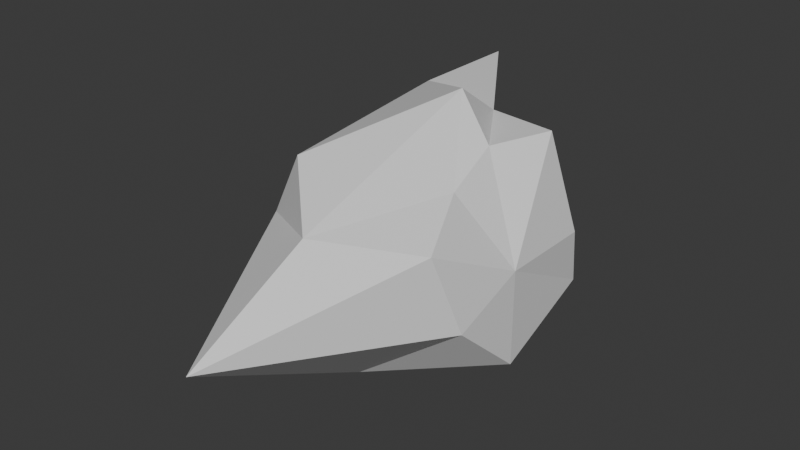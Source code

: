 # Source: ice_shard.blend  (saved by Blender 4.5.90; exported with 4.5.12 LTS)
import bpy
from mathutils import Matrix  # noqa: F401  (used for matrix-valued properties, if any)

bpy.ops.wm.read_factory_settings(use_empty=True)
scene = bpy.context.scene
scene.name = 'Scene'

# ---- collections
col_collection = bpy.data.collections.new('Collection'); scene.collection.children.link(col_collection)

# ---- materials (node trees are filled in below, after node groups)
mat_material = bpy.data.materials.new('Material')
mat_material.alpha_threshold = 0.0
mat_material.roughness = 0.5
mat_material.line_color = (0.0, 0.0, 0.0, 1.0)

# ---- material node trees
mat_material.use_nodes = True; mat_material.node_tree.nodes.clear()
_N = mat_material.node_tree.nodes; _L = mat_material.node_tree.links
n0 = _N.new('ShaderNodeOutputMaterial'); n0.name = 'Material Output'; n0.location = (200, 100)
n1 = _N.new('ShaderNodeBsdfPrincipled'); n1.name = 'Principled BSDF'; n1.location = (-200, 100)
n1.inputs[3].default_value = 1.45
_L.new(n1.outputs[0], n0.inputs[0])
n0.is_active_output = True

# ---- world
world_world = bpy.data.worlds.new('World'); scene.world = world_world
world_world.use_nodes = True; world_world.node_tree.nodes.clear()
_N = world_world.node_tree.nodes; _L = world_world.node_tree.links
n0 = _N.new('ShaderNodeOutputWorld'); n0.name = 'World Output'; n0.location = (200, 100)
n1 = _N.new('ShaderNodeBackground'); n1.name = 'Background'; n1.location = (-200, 100)
n1.inputs[0].default_value = (0.05088, 0.05088, 0.05088, 1.0)
_L.new(n1.outputs[0], n0.inputs[0])
n0.is_active_output = True
world_world.color = (0.05088, 0.05088, 0.05088)
world_world.sun_shadow_jitter_overblur = 0.0

# ---- meshes
me_cube = bpy.data.meshes.new('Cube')
me_cube.from_pydata([(0.1255, 0.1346, 0.1682), (0.1528, 0.186, -0.09915), (0.08543, -0.05045, 0.1219), (0.1538, -0.1161, -0.05623), (-0.1622, 0.4047, 0.1622), (-0.04183, 0.3806, -0.1353), (-0.1116, -0.1622, 0.1622), (-0.1622, -0.1622, -0.02014), (-0.1622, 0.0, -0.1622), (0.07919, 0.03988, 0.1622), (-0.1622, 0.2023, 0.1622), (0.1622, 0.0, -0.1622), (0.1622, 0.1622, 0.0), (-0.1622, -0.1622, 0.05661), (0.1291, -0.1571, 0.07695), (-0.1622, 0.1622, 0.0), (0.1622, 0.0, 0.0), (-0.2099, 0.0, 0.0), (0.0, 0.1622, -0.1622), (0.0, -0.2692, 0.108), (0.0, -0.1622, -0.1622), (0.0, 0.1622, 0.1622), (0.0, 0.0574, -0.1622), (0.0, 0.07792, 0.2219), (0.0, 0.3022, 0.0), (0.0, -0.4824, 0.0)], [], [(23, 6, 19), (19, 13, 25), (10, 15, 17), (11, 20, 22), (16, 2, 14), (21, 12, 24), (0, 16, 12), (1, 22, 18), (6, 17, 13), (21, 10, 23), (7, 17, 8), (1, 16, 11), (24, 1, 18), (16, 3, 11), (8, 15, 5), (25, 7, 20), (3, 25, 20), (5, 24, 18), (21, 9, 0), (18, 8, 5), (15, 21, 24), (8, 20, 7), (14, 19, 25), (23, 2, 9), (23, 10, 6), (19, 6, 13), (10, 4, 15), (11, 3, 20), (16, 9, 2), (21, 0, 12), (0, 9, 16), (1, 11, 22), (6, 10, 17), (21, 4, 10), (7, 13, 17), (1, 12, 16), (24, 12, 1), (16, 14, 3), (8, 17, 15), (25, 13, 7), (3, 14, 25), (5, 15, 24), (21, 23, 9), (18, 22, 8), (15, 4, 21), (8, 22, 20), (14, 2, 19), (23, 19, 2)])
_uv = me_cube.uv_layers.new(name='UVMap')
_uv.uv.foreach_set('vector', [0.75, 0.565, 0.836, 0.75, 0.7479, 0.8377, 0.5832, 0.875, 0.5436, 1.0, 0.5, 0.875, 0.625, 0.1875, 0.5, 0.25, 0.5, 0.125, 0.375, 0.625, 0.25, 0.75, 0.25, 0.5808, 0.5, 0.625, 0.672, 0.68, 0.5726, 0.7622, 0.625, 0.375, 0.5, 0.5, 0.5, 0.375, 0.6387, 0.4795, 0.5, 0.625, 0.5, 0.5, 0.4244, 0.5, 0.25, 0.5808, 0.25, 0.5, 0.625, 0.0, 0.5, 0.125, 0.5436, 0.0, 0.75, 0.5, 0.875, 0.5625, 0.75, 0.565, 0.4845, 0.0, 0.5, 0.125, 0.375, 0.125, 0.4244, 0.5, 0.5, 0.625, 0.375, 0.625, 0.5, 0.375, 0.4244, 0.5, 0.375, 0.375, 0.5, 0.625, 0.4601, 0.7186, 0.375, 0.625, 0.375, 0.125, 0.5, 0.25, 0.375, 0.25, 0.5, 0.875, 0.4845, 1.0, 0.375, 0.875, 0.4601, 0.7186, 0.5, 0.875, 0.375, 0.875, 0.375, 0.25, 0.5, 0.375, 0.375, 0.375, 0.75, 0.5, 0.689, 0.5943, 0.6387, 0.4795, 0.25, 0.5, 0.125, 0.625, 0.125, 0.5, 0.5, 0.25, 0.625, 0.375, 0.5, 0.375, 0.125, 0.625, 0.25, 0.75, 0.125, 0.75, 0.5726, 0.7622, 0.5832, 0.875, 0.5, 0.875, 0.75, 0.565, 0.672, 0.68, 0.689, 0.5943, 0.75, 0.565, 0.875, 0.5625, 0.836, 0.75, 0.5832, 0.875, 0.625, 0.961, 0.5436, 1.0, 0.625, 0.1875, 0.625, 0.25, 0.5, 0.25, 0.375, 0.625, 0.4601, 0.7186, 0.25, 0.75, 0.5, 0.625, 0.689, 0.5943, 0.672, 0.68, 0.625, 0.375, 0.6387, 0.4795, 0.5, 0.5, 0.6387, 0.4795, 0.689, 0.5943, 0.5, 0.625, 0.4244, 0.5, 0.375, 0.625, 0.25, 0.5808, 0.625, 0.0, 0.625, 0.1875, 0.5, 0.125, 0.75, 0.5, 0.875, 0.5, 0.875, 0.5625, 0.4845, 0.0, 0.5436, 0.0, 0.5, 0.125, 0.4244, 0.5, 0.5, 0.5, 0.5, 0.625, 0.5, 0.375, 0.5, 0.5, 0.4244, 0.5, 0.5, 0.625, 0.5726, 0.7622, 0.4601, 0.7186, 0.375, 0.125, 0.5, 0.125, 0.5, 0.25, 0.5, 0.875, 0.5436, 1.0, 0.4845, 1.0, 0.4601, 0.7186, 0.5726, 0.7622, 0.5, 0.875, 0.375, 0.25, 0.5, 0.25, 0.5, 0.375, 0.75, 0.5, 0.75, 0.565, 0.689, 0.5943, 0.25, 0.5, 0.25, 0.5808, 0.125, 0.625, 0.5, 0.25, 0.625, 0.25, 0.625, 0.375, 0.125, 0.625, 0.25, 0.5808, 0.25, 0.75, 0.5726, 0.7622, 0.672, 0.68, 0.5832, 0.875, 0.75, 0.565, 0.7479, 0.8377, 0.672, 0.68])
me_cube.materials.append(mat_material)
me_cube.use_mirror_vertex_groups = False
me_cube.update()

# ---- objects
ob_cube = bpy.data.objects.new('Cube', me_cube)

# ---- transforms, parenting, visibility, modifiers, constraints
ob_cube.location = (0.0, 0.0, 0.0)
ob_cube.lock_rotations_4d = False
ob_cube.empty_display_type = 'ARROWS'
ob_cube.lineart.crease_threshold = 0.0

# ---- collection membership
col_collection.objects.link(ob_cube)

# ---- scene / render settings (as saved in the file)
scene.frame_start = 1; scene.frame_end = 250; scene.frame_set(1)
scene.render.engine = 'BLENDER_EEVEE_NEXT'
bpy.context.view_layer.update()

# ---- added for rendering (the .blend has no active camera and no usable light): camera, sun
cam_auto = bpy.data.cameras.new('AutoCamera')
cam_auto.lens = 50.0
cam_auto.sensor_width = 36.0
cam_auto.clip_end = 1000.0
ob_auto_camera = bpy.data.objects.new('AutoCamera', cam_auto)
scene.collection.objects.link(ob_auto_camera)
ob_auto_camera.location = (0.934479, -1.18884, 0.796508)
ob_auto_camera.rotation_euler = (1.09748, -7.21219e-08, 0.694738)
scene.camera = ob_auto_camera
light_auto_sun = bpy.data.lights.new('AutoSun', 'SUN')
light_auto_sun.energy = 3.0
light_auto_sun.angle = 0.0523599
ob_auto_sun = bpy.data.objects.new('AutoSun', light_auto_sun)
scene.collection.objects.link(ob_auto_sun)
ob_auto_sun.rotation_euler = (0.872665, 0.174533, 0.523599)
bpy.context.view_layer.update()
